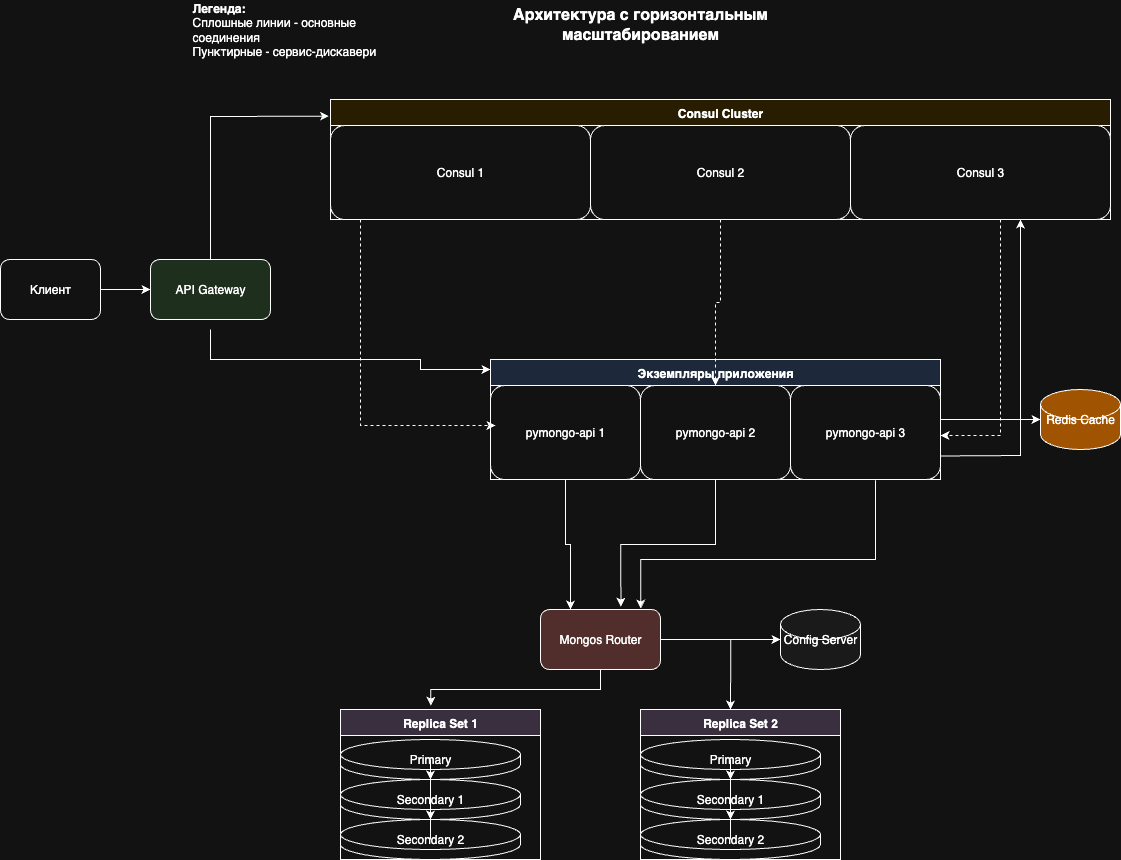

The diagram above was exported from draw.io. Its source (the exported page's mxGraphModel, read from the mxfile embedded in the PNG):
<mxGraphModel dx="2910" dy="1760" grid="1" gridSize="10" guides="1" tooltips="1" connect="1" arrows="1" fold="1" page="1" pageScale="1" pageWidth="1400" pageHeight="1000" math="0" shadow="0">
  <root>
    <mxCell id="0" />
    <mxCell id="1" parent="0" />
    <mxCell id="client" value="Клиент" style="rounded=1;whiteSpace=wrap;html=1;" parent="1" vertex="1">
      <mxGeometry x="-140" y="300" width="100" height="60" as="geometry" />
    </mxCell>
    <mxCell id="api-gateway" value="API Gateway" style="rounded=1;whiteSpace=wrap;html=1;fillColor=#d5e8d4;" parent="1" vertex="1">
      <mxGeometry x="10" y="300" width="120" height="60" as="geometry" />
    </mxCell>
    <mxCell id="consul-cluster" value="Consul Cluster" style="swimlane;fontStyle=1;align=center;verticalAlign=top;childLayout=stackLayout;horizontal=1;startSize=26;fillColor=#fff2cc;" parent="1" vertex="1">
      <mxGeometry x="190" y="140" width="780" height="120" as="geometry" />
    </mxCell>
    <mxCell id="consul1" value="Consul 1" style="rounded=1;whiteSpace=wrap;html=1;" parent="consul-cluster" vertex="1">
      <mxGeometry y="26" width="260" height="94" as="geometry" />
    </mxCell>
    <mxCell id="consul2" value="Consul 2" style="rounded=1;whiteSpace=wrap;html=1;" parent="consul-cluster" vertex="1">
      <mxGeometry x="260" y="26" width="260" height="94" as="geometry" />
    </mxCell>
    <mxCell id="consul3" value="Consul 3" style="rounded=1;whiteSpace=wrap;html=1;" parent="consul-cluster" vertex="1">
      <mxGeometry x="520" y="26" width="260" height="94" as="geometry" />
    </mxCell>
    <mxCell id="app-instances" value="Экземпляры приложения" style="swimlane;fontStyle=1;align=center;verticalAlign=top;childLayout=stackLayout;horizontal=1;startSize=26;fillColor=#dae8fc;" parent="1" vertex="1">
      <mxGeometry x="350" y="400" width="450" height="120" as="geometry" />
    </mxCell>
    <mxCell id="app1" value="pymongo-api 1" style="rounded=1;whiteSpace=wrap;html=1;" parent="app-instances" vertex="1">
      <mxGeometry y="26" width="150" height="94" as="geometry" />
    </mxCell>
    <mxCell id="app2" value="pymongo-api 2" style="rounded=1;whiteSpace=wrap;html=1;" parent="app-instances" vertex="1">
      <mxGeometry x="150" y="26" width="150" height="94" as="geometry" />
    </mxCell>
    <mxCell id="app3" value="pymongo-api 3" style="rounded=1;whiteSpace=wrap;html=1;" parent="app-instances" vertex="1">
      <mxGeometry x="300" y="26" width="150" height="94" as="geometry" />
    </mxCell>
    <mxCell id="redis" value="Redis Cache" style="shape=cylinder3;whiteSpace=wrap;html=1;fillColor=#FFA500;" parent="1" vertex="1">
      <mxGeometry x="900" y="430" width="80" height="60" as="geometry" />
    </mxCell>
    <mxCell id="mongos-router" value="Mongos Router" style="rounded=1;whiteSpace=wrap;html=1;fillColor=#f8cecc;" parent="1" vertex="1">
      <mxGeometry x="400" y="650" width="120" height="60" as="geometry" />
    </mxCell>
    <mxCell id="config-server" value="Config Server" style="shape=cylinder3;whiteSpace=wrap;html=1;fillColor=#f5f5f5;" parent="1" vertex="1">
      <mxGeometry x="640" y="650" width="80" height="60" as="geometry" />
    </mxCell>
    <mxCell id="replica-set1" value="Replica Set 1" style="swimlane;fontStyle=1;align=center;verticalAlign=top;childLayout=stackLayout;horizontal=1;startSize=26;fillColor=#e1d5e7;" parent="1" vertex="1">
      <mxGeometry x="200" y="750" width="200" height="150" as="geometry" />
    </mxCell>
    <mxCell id="shard1-primary" value="Primary" style="shape=cylinder3;whiteSpace=wrap;html=1;" parent="replica-set1" vertex="1">
      <mxGeometry y="30" width="180" height="40" as="geometry" />
    </mxCell>
    <mxCell id="shard1-secondary1" value="Secondary 1" style="shape=cylinder3;whiteSpace=wrap;html=1;" parent="replica-set1" vertex="1">
      <mxGeometry y="70" width="180" height="40" as="geometry" />
    </mxCell>
    <mxCell id="shard1-secondary2" value="Secondary 2" style="shape=cylinder3;whiteSpace=wrap;html=1;" parent="replica-set1" vertex="1">
      <mxGeometry y="110" width="180" height="40" as="geometry" />
    </mxCell>
    <mxCell id="replica-set2" value="Replica Set 2" style="swimlane;fontStyle=1;align=center;verticalAlign=top;childLayout=stackLayout;horizontal=1;startSize=26;fillColor=#e1d5e7;" parent="1" vertex="1">
      <mxGeometry x="500" y="750" width="200" height="150" as="geometry" />
    </mxCell>
    <mxCell id="shard2-primary" value="Primary" style="shape=cylinder3;whiteSpace=wrap;html=1;" parent="replica-set2" vertex="1">
      <mxGeometry y="30" width="180" height="40" as="geometry" />
    </mxCell>
    <mxCell id="shard2-secondary1" value="Secondary 1" style="shape=cylinder3;whiteSpace=wrap;html=1;" parent="replica-set2" vertex="1">
      <mxGeometry y="70" width="180" height="40" as="geometry" />
    </mxCell>
    <mxCell id="shard2-secondary2" value="Secondary 2" style="shape=cylinder3;whiteSpace=wrap;html=1;" parent="replica-set2" vertex="1">
      <mxGeometry y="110" width="180" height="40" as="geometry" />
    </mxCell>
    <mxCell id="client-to-gateway" style="edgeStyle=orthogonalEdgeStyle;rounded=0;orthogonalLoop=1;jettySize=auto;html=1;" parent="1" source="client" target="api-gateway" edge="1">
      <mxGeometry relative="1" as="geometry" />
    </mxCell>
    <mxCell id="gateway-to-app2" style="edgeStyle=orthogonalEdgeStyle;rounded=0;orthogonalLoop=1;jettySize=auto;html=1;entryX=0;entryY=0;entryDx=0;entryDy=0;" parent="1" edge="1">
      <mxGeometry relative="1" as="geometry">
        <mxPoint x="70.00000000000023" y="370" as="sourcePoint" />
        <mxPoint x="350" y="410" as="targetPoint" />
        <Array as="points">
          <mxPoint x="70" y="400" />
          <mxPoint x="280" y="400" />
          <mxPoint x="280" y="410" />
        </Array>
      </mxGeometry>
    </mxCell>
    <mxCell id="app1-to-mongos" style="edgeStyle=orthogonalEdgeStyle;rounded=0;orthogonalLoop=1;jettySize=auto;html=1;entryX=0.25;entryY=0;entryDx=0;entryDy=0;" parent="1" source="app1" target="mongos-router" edge="1">
      <mxGeometry relative="1" as="geometry" />
    </mxCell>
    <mxCell id="app2-to-mongos" style="edgeStyle=orthogonalEdgeStyle;rounded=0;orthogonalLoop=1;jettySize=auto;html=1;entryX=0.67;entryY=-0.047;entryDx=0;entryDy=0;entryPerimeter=0;" parent="1" source="app2" target="mongos-router" edge="1">
      <mxGeometry relative="1" as="geometry" />
    </mxCell>
    <mxCell id="mongos-to-config" style="edgeStyle=orthogonalEdgeStyle;rounded=0;orthogonalLoop=1;jettySize=auto;html=1;" parent="1" source="mongos-router" target="config-server" edge="1">
      <mxGeometry relative="1" as="geometry" />
    </mxCell>
    <mxCell id="mongos-to-shard1" style="edgeStyle=orthogonalEdgeStyle;rounded=0;orthogonalLoop=1;jettySize=auto;html=1;entryX=0.451;entryY=-0.025;entryDx=0;entryDy=0;entryPerimeter=0;" parent="1" source="mongos-router" target="replica-set1" edge="1">
      <mxGeometry relative="1" as="geometry" />
    </mxCell>
    <mxCell id="mongos-to-shard2" style="edgeStyle=orthogonalEdgeStyle;rounded=0;orthogonalLoop=1;jettySize=auto;html=1;" parent="1" source="mongos-router" edge="1">
      <mxGeometry relative="1" as="geometry">
        <mxPoint x="590" y="750" as="targetPoint" />
      </mxGeometry>
    </mxCell>
    <mxCell id="shard1-replication1" style="edgeStyle=orthogonalEdgeStyle;rounded=0;orthogonalLoop=1;jettySize=auto;html=1;" parent="1" source="shard1-primary" target="shard1-secondary1" edge="1">
      <mxGeometry relative="1" as="geometry" />
    </mxCell>
    <mxCell id="shard1-replication2" style="edgeStyle=orthogonalEdgeStyle;rounded=0;orthogonalLoop=1;jettySize=auto;html=1;" parent="1" source="shard1-secondary1" target="shard1-secondary2" edge="1">
      <mxGeometry relative="1" as="geometry" />
    </mxCell>
    <mxCell id="shard2-replication1" style="edgeStyle=orthogonalEdgeStyle;rounded=0;orthogonalLoop=1;jettySize=auto;html=1;" parent="1" source="shard2-primary" target="shard2-secondary1" edge="1">
      <mxGeometry relative="1" as="geometry" />
    </mxCell>
    <mxCell id="shard2-replication2" style="edgeStyle=orthogonalEdgeStyle;rounded=0;orthogonalLoop=1;jettySize=auto;html=1;" parent="1" source="shard2-secondary1" target="shard2-secondary2" edge="1">
      <mxGeometry relative="1" as="geometry" />
    </mxCell>
    <mxCell id="legend" value="&lt;b&gt;Легенда:&lt;/b&gt;&lt;div&gt;Сплошные линии - основные соединения&lt;div&gt;Пунктирные - сервис-дискавери&lt;/div&gt;" style="text;html=1;strokeColor=none;fillColor=none;align=left;verticalAlign=middle;whiteSpace=wrap;rounded=0;fontSize=12;" parent="1" vertex="1">
      <mxGeometry x="50" y="50" width="200" height="40" as="geometry" />
    </mxCell>
    <mxCell id="title" value="Архитектура с горизонтальным масштабированием" style="text;html=1;strokeColor=none;fillColor=none;align=center;verticalAlign=middle;whiteSpace=wrap;rounded=0;fontSize=16;fontStyle=1;" parent="1" vertex="1">
      <mxGeometry x="300" y="50" width="400" height="30" as="geometry" />
    </mxCell>
    <mxCell id="OEm_tFBEJCeadBTnVXsm-2" style="edgeStyle=orthogonalEdgeStyle;rounded=0;orthogonalLoop=1;jettySize=auto;html=1;entryX=0.836;entryY=-0.017;entryDx=0;entryDy=0;entryPerimeter=0;exitX=0.567;exitY=1.009;exitDx=0;exitDy=0;exitPerimeter=0;" edge="1" parent="1" source="app3" target="mongos-router">
      <mxGeometry relative="1" as="geometry">
        <mxPoint x="655" y="570" as="sourcePoint" />
        <mxPoint x="560" y="697" as="targetPoint" />
        <Array as="points">
          <mxPoint x="735" y="600" />
          <mxPoint x="500" y="600" />
        </Array>
      </mxGeometry>
    </mxCell>
    <mxCell id="OEm_tFBEJCeadBTnVXsm-4" value="" style="endArrow=classic;html=1;rounded=0;entryX=0;entryY=0.5;entryDx=0;entryDy=0;entryPerimeter=0;exitX=1;exitY=0.5;exitDx=0;exitDy=0;" edge="1" parent="1" source="app-instances" target="redis">
      <mxGeometry width="50" height="50" relative="1" as="geometry">
        <mxPoint x="660" y="530" as="sourcePoint" />
        <mxPoint x="710" y="480" as="targetPoint" />
      </mxGeometry>
    </mxCell>
    <mxCell id="OEm_tFBEJCeadBTnVXsm-5" value="" style="endArrow=classic;html=1;rounded=0;exitX=0.5;exitY=0;exitDx=0;exitDy=0;entryX=-0.002;entryY=0.139;entryDx=0;entryDy=0;entryPerimeter=0;" edge="1" parent="1" source="api-gateway" target="consul-cluster">
      <mxGeometry width="50" height="50" relative="1" as="geometry">
        <mxPoint x="450" y="400" as="sourcePoint" />
        <mxPoint x="500" y="350" as="targetPoint" />
        <Array as="points">
          <mxPoint x="70" y="157" />
        </Array>
      </mxGeometry>
    </mxCell>
    <mxCell id="OEm_tFBEJCeadBTnVXsm-9" value="" style="endArrow=classic;html=1;rounded=0;exitX=1;exitY=0.75;exitDx=0;exitDy=0;" edge="1" parent="1" source="app3">
      <mxGeometry width="50" height="50" relative="1" as="geometry">
        <mxPoint x="560" y="500" as="sourcePoint" />
        <mxPoint x="880" y="260" as="targetPoint" />
        <Array as="points">
          <mxPoint x="880" y="496" />
        </Array>
      </mxGeometry>
    </mxCell>
    <mxCell id="OEm_tFBEJCeadBTnVXsm-12" style="edgeStyle=orthogonalEdgeStyle;rounded=0;orthogonalLoop=1;jettySize=auto;html=1;dashed=1;exitX=0.5;exitY=1;exitDx=0;exitDy=0;" edge="1" parent="1" source="consul2" target="app2">
      <mxGeometry relative="1" as="geometry">
        <mxPoint x="640" y="260" as="sourcePoint" />
        <mxPoint x="920" y="340" as="targetPoint" />
      </mxGeometry>
    </mxCell>
    <mxCell id="OEm_tFBEJCeadBTnVXsm-13" style="edgeStyle=orthogonalEdgeStyle;rounded=0;orthogonalLoop=1;jettySize=auto;html=1;dashed=1;" edge="1" parent="1">
      <mxGeometry relative="1" as="geometry">
        <mxPoint x="860" y="260" as="sourcePoint" />
        <mxPoint x="800" y="476" as="targetPoint" />
        <Array as="points">
          <mxPoint x="860" y="310" />
          <mxPoint x="860" y="476" />
        </Array>
      </mxGeometry>
    </mxCell>
    <mxCell id="OEm_tFBEJCeadBTnVXsm-14" style="edgeStyle=orthogonalEdgeStyle;rounded=0;orthogonalLoop=1;jettySize=auto;html=1;dashed=1;" edge="1" parent="1">
      <mxGeometry relative="1" as="geometry">
        <mxPoint x="220" y="260" as="sourcePoint" />
        <mxPoint x="355" y="466" as="targetPoint" />
        <Array as="points">
          <mxPoint x="220" y="300" />
          <mxPoint x="220" y="466" />
        </Array>
      </mxGeometry>
    </mxCell>
  </root>
</mxGraphModel>